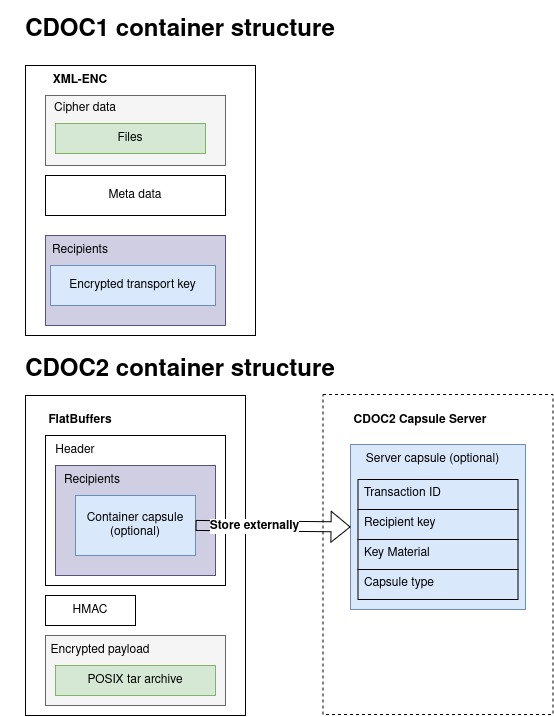

The diagram above was exported from draw.io. Its source (the exported page's mxGraphModel, read from the mxfile embedded in the PNG):
<mxGraphModel dx="1547" dy="1187" grid="1" gridSize="10" guides="1" tooltips="1" connect="1" arrows="1" fold="1" page="1" pageScale="1" pageWidth="850" pageHeight="1100" math="0" shadow="0">
  <root>
    <mxCell id="0" />
    <mxCell id="1" parent="0" />
    <mxCell id="lnzRg0Xmsr_FLdrxw7Dv-1" parent="1" style="rounded=0;whiteSpace=wrap;html=1;" value="" vertex="1">
      <mxGeometry height="270" width="230" x="80" y="70" as="geometry" />
    </mxCell>
    <mxCell id="lnzRg0Xmsr_FLdrxw7Dv-2" parent="1" style="text;html=1;align=center;verticalAlign=middle;whiteSpace=wrap;rounded=0;" value="&lt;b&gt;XML-ENC&lt;/b&gt;" vertex="1">
      <mxGeometry height="30" width="90" x="90" y="70" as="geometry" />
    </mxCell>
    <mxCell id="lnzRg0Xmsr_FLdrxw7Dv-4" parent="1" style="rounded=0;whiteSpace=wrap;html=1;fillColor=#f5f5f5;fontColor=#333333;strokeColor=#666666;" value="" vertex="1">
      <mxGeometry height="70" width="180" x="100" y="100" as="geometry" />
    </mxCell>
    <mxCell id="lnzRg0Xmsr_FLdrxw7Dv-11" parent="1" style="text;html=1;align=center;verticalAlign=middle;whiteSpace=wrap;rounded=0;" value="&lt;h1&gt;CDOC1 container structure&lt;/h1&gt;" vertex="1">
      <mxGeometry height="30" width="360" x="55" y="20" as="geometry" />
    </mxCell>
    <mxCell id="lnzRg0Xmsr_FLdrxw7Dv-12" parent="1" style="text;html=1;align=center;verticalAlign=middle;whiteSpace=wrap;rounded=0;" value="&lt;h1&gt;CDOC2 container structure&lt;/h1&gt;" vertex="1">
      <mxGeometry height="30" width="360" x="55" y="360" as="geometry" />
    </mxCell>
    <mxCell id="lnzRg0Xmsr_FLdrxw7Dv-13" parent="1" style="rounded=0;whiteSpace=wrap;html=1;" value="" vertex="1">
      <mxGeometry height="320" width="220" x="80" y="400" as="geometry" />
    </mxCell>
    <mxCell id="lnzRg0Xmsr_FLdrxw7Dv-14" parent="1" style="text;html=1;align=center;verticalAlign=middle;whiteSpace=wrap;rounded=0;" value="&lt;b&gt;FlatBuffers&lt;/b&gt;" vertex="1">
      <mxGeometry height="30" width="90" x="90" y="410" as="geometry" />
    </mxCell>
    <mxCell id="lnzRg0Xmsr_FLdrxw7Dv-15" parent="1" style="rounded=0;whiteSpace=wrap;html=1;" value="" vertex="1">
      <mxGeometry height="150" width="180" x="100" y="440" as="geometry" />
    </mxCell>
    <mxCell id="lnzRg0Xmsr_FLdrxw7Dv-16" parent="1" style="text;html=1;align=center;verticalAlign=middle;whiteSpace=wrap;rounded=0;" value="Header" vertex="1">
      <mxGeometry height="30" width="60" x="100" y="440" as="geometry" />
    </mxCell>
    <mxCell id="lnzRg0Xmsr_FLdrxw7Dv-17" parent="1" style="rounded=0;whiteSpace=wrap;html=1;fillColor=#f5f5f5;fontColor=#333333;strokeColor=#666666;" value="" vertex="1">
      <mxGeometry height="70" width="180" x="100" y="640" as="geometry" />
    </mxCell>
    <mxCell id="lnzRg0Xmsr_FLdrxw7Dv-19" parent="1" style="rounded=0;whiteSpace=wrap;html=1;fillColor=#d0cee2;strokeColor=#56517e;" value="" vertex="1">
      <mxGeometry height="110" width="160" x="110" y="470" as="geometry" />
    </mxCell>
    <mxCell id="lnzRg0Xmsr_FLdrxw7Dv-20" parent="1" style="text;html=1;align=center;verticalAlign=middle;whiteSpace=wrap;rounded=0;" value="Recipients" vertex="1">
      <mxGeometry height="30" width="60" x="117" y="470" as="geometry" />
    </mxCell>
    <mxCell id="lnzRg0Xmsr_FLdrxw7Dv-21" parent="1" style="rounded=0;whiteSpace=wrap;html=1;" value="HMAC" vertex="1">
      <mxGeometry height="30" width="90" x="100" y="600" as="geometry" />
    </mxCell>
    <mxCell id="lnzRg0Xmsr_FLdrxw7Dv-22" parent="1" style="rounded=0;whiteSpace=wrap;html=1;fillColor=#dae8fc;strokeColor=#6c8ebf;" value="Container capsule&lt;br&gt;(optional)" vertex="1">
      <mxGeometry height="60" width="120" x="130" y="500" as="geometry" />
    </mxCell>
    <mxCell id="lnzRg0Xmsr_FLdrxw7Dv-23" parent="1" style="rounded=0;whiteSpace=wrap;html=1;dashed=1;" value="" vertex="1">
      <mxGeometry height="320" width="230" x="377.5" y="399" as="geometry" />
    </mxCell>
    <mxCell id="lnzRg0Xmsr_FLdrxw7Dv-24" parent="1" style="text;html=1;align=center;verticalAlign=middle;whiteSpace=wrap;rounded=0;" value="&lt;b&gt;CDOC2 Capsule Server&lt;/b&gt;" vertex="1">
      <mxGeometry height="30" width="140" x="405" y="410" as="geometry" />
    </mxCell>
    <mxCell id="lnzRg0Xmsr_FLdrxw7Dv-26" parent="1" style="rounded=0;whiteSpace=wrap;html=1;fillColor=#dae8fc;strokeColor=#6c8ebf;" value="" vertex="1">
      <mxGeometry height="165" width="175" x="405" y="449" as="geometry" />
    </mxCell>
    <mxCell id="lnzRg0Xmsr_FLdrxw7Dv-25" edge="1" parent="1" source="lnzRg0Xmsr_FLdrxw7Dv-22" style="shape=flexArrow;endArrow=classic;html=1;rounded=0;exitX=1;exitY=0.5;exitDx=0;exitDy=0;entryX=0;entryY=0.5;entryDx=0;entryDy=0;" target="lnzRg0Xmsr_FLdrxw7Dv-26" value="">
      <mxGeometry height="50" relative="1" width="50" as="geometry">
        <mxPoint x="340" y="550" as="sourcePoint" />
        <mxPoint x="390" y="500" as="targetPoint" />
      </mxGeometry>
    </mxCell>
    <mxCell id="lnzRg0Xmsr_FLdrxw7Dv-27" connectable="0" parent="lnzRg0Xmsr_FLdrxw7Dv-25" style="edgeLabel;html=1;align=center;verticalAlign=middle;resizable=0;points=[];" value="&lt;font style=&quot;font-size: 12px;&quot;&gt;&lt;b&gt;Store externally&lt;/b&gt;&lt;/font&gt;" vertex="1">
      <mxGeometry relative="1" x="-0.2413" as="geometry">
        <mxPoint as="offset" />
      </mxGeometry>
    </mxCell>
    <mxCell id="lnzRg0Xmsr_FLdrxw7Dv-30" parent="1" style="text;html=1;align=center;verticalAlign=middle;whiteSpace=wrap;rounded=0;" value="Server capsule (optional)" vertex="1">
      <mxGeometry height="30" width="165" x="405" y="449" as="geometry" />
    </mxCell>
    <mxCell id="R3jWyISNJ_EBv3BWDTUM-1" parent="1" style="text;strokeColor=default;fillColor=none;spacingLeft=4;spacingRight=4;overflow=hidden;rotatable=0;points=[[0,0.5],[1,0.5]];portConstraint=eastwest;fontSize=12;whiteSpace=wrap;html=1;" value="Transaction ID" vertex="1">
      <mxGeometry height="30" width="160" x="412.5" y="484" as="geometry" />
    </mxCell>
    <mxCell id="R3jWyISNJ_EBv3BWDTUM-2" parent="1" style="text;strokeColor=default;fillColor=none;spacingLeft=4;spacingRight=4;overflow=hidden;rotatable=0;points=[[0,0.5],[1,0.5]];portConstraint=eastwest;fontSize=12;whiteSpace=wrap;html=1;" value="Recipient key" vertex="1">
      <mxGeometry height="30" width="160" x="412.5" y="514" as="geometry" />
    </mxCell>
    <mxCell id="R3jWyISNJ_EBv3BWDTUM-3" parent="1" style="text;strokeColor=default;fillColor=none;spacingLeft=4;spacingRight=4;overflow=hidden;rotatable=0;points=[[0,0.5],[1,0.5]];portConstraint=eastwest;fontSize=12;whiteSpace=wrap;html=1;" value="Key Material" vertex="1">
      <mxGeometry height="30" width="160" x="412.5" y="544" as="geometry" />
    </mxCell>
    <mxCell id="R3jWyISNJ_EBv3BWDTUM-4" parent="1" style="text;strokeColor=default;fillColor=none;spacingLeft=4;spacingRight=4;overflow=hidden;rotatable=0;points=[[0,0.5],[1,0.5]];portConstraint=eastwest;fontSize=12;whiteSpace=wrap;html=1;" value="Capsule type" vertex="1">
      <mxGeometry height="30" width="160" x="412.5" y="574" as="geometry" />
    </mxCell>
    <mxCell id="R3jWyISNJ_EBv3BWDTUM-5" parent="1" style="text;html=1;align=center;verticalAlign=middle;whiteSpace=wrap;rounded=0;" value="Encrypted payload" vertex="1">
      <mxGeometry height="30" width="110" x="100" y="640" as="geometry" />
    </mxCell>
    <mxCell id="R3jWyISNJ_EBv3BWDTUM-6" parent="1" style="rounded=0;whiteSpace=wrap;html=1;fillColor=#d5e8d4;strokeColor=#82b366;" value="POSIX tar archive" vertex="1">
      <mxGeometry height="30" width="160" x="110" y="670" as="geometry" />
    </mxCell>
    <mxCell id="R3jWyISNJ_EBv3BWDTUM-7" parent="1" style="text;html=1;align=center;verticalAlign=middle;whiteSpace=wrap;rounded=0;" value="Cipher data" vertex="1">
      <mxGeometry height="30" width="80" x="100" y="98" as="geometry" />
    </mxCell>
    <mxCell id="R3jWyISNJ_EBv3BWDTUM-9" parent="1" style="rounded=0;whiteSpace=wrap;html=1;fillColor=#d5e8d4;strokeColor=#82b366;" value="Files" vertex="1">
      <mxGeometry height="30" width="150" x="110" y="128" as="geometry" />
    </mxCell>
    <mxCell id="R3jWyISNJ_EBv3BWDTUM-10" parent="1" style="rounded=0;whiteSpace=wrap;html=1;fillColor=#d0cee2;strokeColor=#56517e;" value="" vertex="1">
      <mxGeometry height="90" width="180" x="100" y="240" as="geometry" />
    </mxCell>
    <mxCell id="R3jWyISNJ_EBv3BWDTUM-11" parent="1" style="text;html=1;align=center;verticalAlign=middle;whiteSpace=wrap;rounded=0;" value="Recipients" vertex="1">
      <mxGeometry height="30" width="60" x="105" y="240" as="geometry" />
    </mxCell>
    <mxCell id="R3jWyISNJ_EBv3BWDTUM-12" parent="1" style="rounded=0;whiteSpace=wrap;html=1;fillColor=#dae8fc;strokeColor=#6c8ebf;" value="Encrypted transport key" vertex="1">
      <mxGeometry height="40" width="165" x="105" y="270" as="geometry" />
    </mxCell>
    <mxCell id="R3jWyISNJ_EBv3BWDTUM-13" parent="1" style="rounded=0;whiteSpace=wrap;html=1;" value="Meta data" vertex="1">
      <mxGeometry height="40" width="180" x="100" y="180" as="geometry" />
    </mxCell>
  </root>
</mxGraphModel>